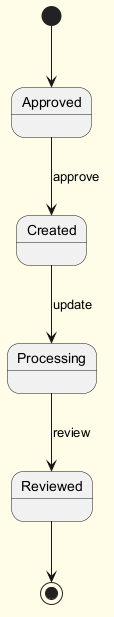

The diagram above was rendered by PlantUML. Its source (embedded in the PNG):
@startuml
skinparam backgroundColor #FFFDE7
skinparam classBackgroundColor #FFF9C4
skinparam classBorderColor #F57F17
[*] --> Approved
Approved --> Created : approve
Created --> Processing : update
Processing --> Reviewed : review
Reviewed --> [*]
@enduml